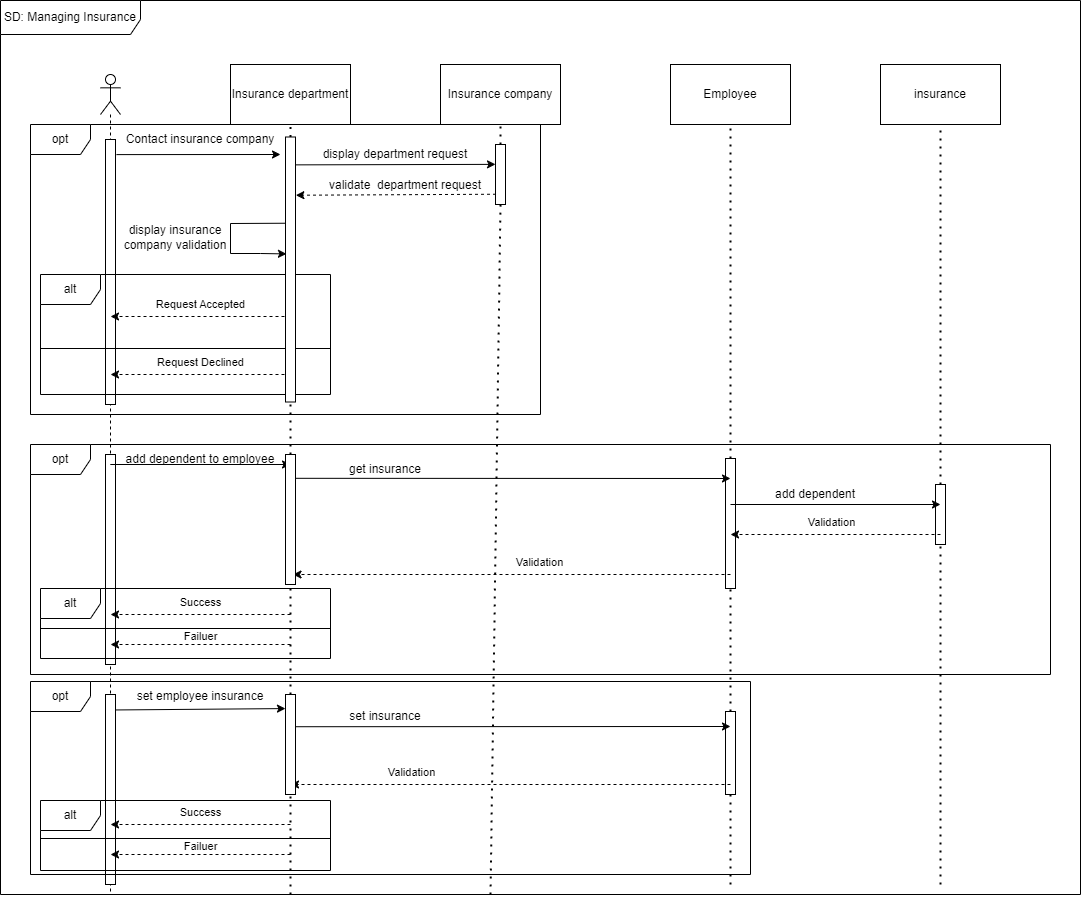

The diagram above was exported from draw.io. Its source (the exported page's mxGraphModel, read from the mxfile embedded in the PNG):
<mxGraphModel dx="841" dy="566" grid="1" gridSize="10" guides="1" tooltips="1" connect="1" arrows="1" fold="1" page="1" pageScale="1" pageWidth="5000" pageHeight="10000" math="0" shadow="0">
  <root>
    <mxCell id="0" />
    <mxCell id="1" parent="0" />
    <mxCell id="LUypcnSBB322J_GNO2Ic-40" value="" style="html=1;points=[];perimeter=orthogonalPerimeter;outlineConnect=0;targetShapes=umlLifeline;portConstraint=eastwest;newEdgeStyle={&quot;edgeStyle&quot;:&quot;elbowEdgeStyle&quot;,&quot;elbow&quot;:&quot;vertical&quot;,&quot;curved&quot;:0,&quot;rounded&quot;:0};" vertex="1" parent="1">
      <mxGeometry x="1335" y="1327" width="10" height="83" as="geometry" />
    </mxCell>
    <mxCell id="JTvVVsfL9VbQ7cmWL3zC-44" value="" style="endArrow=none;dashed=1;html=1;dashPattern=1 3;strokeWidth=2;rounded=0;entryX=0.5;entryY=1;entryDx=0;entryDy=0;" parent="1" target="JTvVVsfL9VbQ7cmWL3zC-43" edge="1">
      <mxGeometry width="50" height="50" relative="1" as="geometry">
        <mxPoint x="1550" y="1500" as="sourcePoint" />
        <mxPoint x="1500" y="880" as="targetPoint" />
      </mxGeometry>
    </mxCell>
    <mxCell id="LUypcnSBB322J_GNO2Ic-39" value="" style="html=1;points=[];perimeter=orthogonalPerimeter;outlineConnect=0;targetShapes=umlLifeline;portConstraint=eastwest;newEdgeStyle={&quot;edgeStyle&quot;:&quot;elbowEdgeStyle&quot;,&quot;elbow&quot;:&quot;vertical&quot;,&quot;curved&quot;:0,&quot;rounded&quot;:0};" vertex="1" parent="1">
      <mxGeometry x="1545" y="1100" width="10" height="60" as="geometry" />
    </mxCell>
    <mxCell id="LUypcnSBB322J_GNO2Ic-37" value="" style="html=1;points=[];perimeter=orthogonalPerimeter;outlineConnect=0;targetShapes=umlLifeline;portConstraint=eastwest;newEdgeStyle={&quot;edgeStyle&quot;:&quot;elbowEdgeStyle&quot;,&quot;elbow&quot;:&quot;vertical&quot;,&quot;curved&quot;:0,&quot;rounded&quot;:0};" vertex="1" parent="1">
      <mxGeometry x="1335" y="1074" width="10" height="130" as="geometry" />
    </mxCell>
    <mxCell id="JTvVVsfL9VbQ7cmWL3zC-36" value="" style="shape=umlLifeline;perimeter=lifelinePerimeter;whiteSpace=wrap;html=1;container=1;dropTarget=0;collapsible=0;recursiveResize=0;outlineConnect=0;portConstraint=eastwest;newEdgeStyle={&quot;edgeStyle&quot;:&quot;elbowEdgeStyle&quot;,&quot;elbow&quot;:&quot;vertical&quot;,&quot;curved&quot;:0,&quot;rounded&quot;:0};participant=umlActor;" parent="1" vertex="1">
      <mxGeometry x="710" y="690" width="20" height="820" as="geometry" />
    </mxCell>
    <mxCell id="LUypcnSBB322J_GNO2Ic-31" value="" style="html=1;points=[];perimeter=orthogonalPerimeter;outlineConnect=0;targetShapes=umlLifeline;portConstraint=eastwest;newEdgeStyle={&quot;edgeStyle&quot;:&quot;elbowEdgeStyle&quot;,&quot;elbow&quot;:&quot;vertical&quot;,&quot;curved&quot;:0,&quot;rounded&quot;:0};" vertex="1" parent="1">
      <mxGeometry x="715" y="1310" width="10" height="190" as="geometry" />
    </mxCell>
    <mxCell id="LUypcnSBB322J_GNO2Ic-30" value="" style="html=1;points=[];perimeter=orthogonalPerimeter;outlineConnect=0;targetShapes=umlLifeline;portConstraint=eastwest;newEdgeStyle={&quot;edgeStyle&quot;:&quot;elbowEdgeStyle&quot;,&quot;elbow&quot;:&quot;vertical&quot;,&quot;curved&quot;:0,&quot;rounded&quot;:0};" vertex="1" parent="1">
      <mxGeometry x="715" y="1070" width="10" height="210" as="geometry" />
    </mxCell>
    <mxCell id="LUypcnSBB322J_GNO2Ic-29" value="" style="html=1;points=[];perimeter=orthogonalPerimeter;outlineConnect=0;targetShapes=umlLifeline;portConstraint=eastwest;newEdgeStyle={&quot;edgeStyle&quot;:&quot;elbowEdgeStyle&quot;,&quot;elbow&quot;:&quot;vertical&quot;,&quot;curved&quot;:0,&quot;rounded&quot;:0};" vertex="1" parent="1">
      <mxGeometry x="715" y="755" width="10" height="265" as="geometry" />
    </mxCell>
    <mxCell id="JTvVVsfL9VbQ7cmWL3zC-1" value="Insurance company" style="rounded=0;whiteSpace=wrap;html=1;" parent="1" vertex="1">
      <mxGeometry x="1050" y="680" width="120" height="60" as="geometry" />
    </mxCell>
    <mxCell id="JTvVVsfL9VbQ7cmWL3zC-2" value="Insurance department" style="rounded=0;whiteSpace=wrap;html=1;" parent="1" vertex="1">
      <mxGeometry x="840" y="680" width="120" height="60" as="geometry" />
    </mxCell>
    <mxCell id="JTvVVsfL9VbQ7cmWL3zC-3" value="" style="endArrow=none;dashed=1;html=1;dashPattern=1 3;strokeWidth=2;rounded=0;entryX=0.5;entryY=1;entryDx=0;entryDy=0;" parent="1" target="JTvVVsfL9VbQ7cmWL3zC-2" edge="1" source="LUypcnSBB322J_GNO2Ic-33">
      <mxGeometry width="50" height="50" relative="1" as="geometry">
        <mxPoint x="900" y="1510" as="sourcePoint" />
        <mxPoint x="1080" y="830" as="targetPoint" />
        <Array as="points" />
      </mxGeometry>
    </mxCell>
    <mxCell id="JTvVVsfL9VbQ7cmWL3zC-4" value="" style="endArrow=none;dashed=1;html=1;dashPattern=1 3;strokeWidth=2;rounded=0;entryX=0.5;entryY=1;entryDx=0;entryDy=0;" parent="1" source="JTvVVsfL9VbQ7cmWL3zC-11" target="JTvVVsfL9VbQ7cmWL3zC-1" edge="1">
      <mxGeometry width="50" height="50" relative="1" as="geometry">
        <mxPoint x="1110" y="1242.5925925925926" as="sourcePoint" />
        <mxPoint x="1080" y="760" as="targetPoint" />
      </mxGeometry>
    </mxCell>
    <mxCell id="JTvVVsfL9VbQ7cmWL3zC-8" value="" style="endArrow=classic;html=1;rounded=0;exitX=1.097;exitY=0.086;exitDx=0;exitDy=0;entryX=0;entryY=0.5;entryDx=0;entryDy=0;exitPerimeter=0;" parent="1" target="JTvVVsfL9VbQ7cmWL3zC-14" edge="1">
      <mxGeometry width="50" height="50" relative="1" as="geometry">
        <mxPoint x="725.9700000000003" y="770.0999999999999" as="sourcePoint" />
        <mxPoint x="890" y="770" as="targetPoint" />
      </mxGeometry>
    </mxCell>
    <mxCell id="JTvVVsfL9VbQ7cmWL3zC-10" value="Contact insurance company" style="text;html=1;strokeColor=none;fillColor=none;align=center;verticalAlign=middle;whiteSpace=wrap;rounded=0;" parent="1" vertex="1">
      <mxGeometry x="730" y="740" width="160" height="30" as="geometry" />
    </mxCell>
    <mxCell id="JTvVVsfL9VbQ7cmWL3zC-12" value="" style="endArrow=none;dashed=1;html=1;dashPattern=1 3;strokeWidth=2;rounded=0;entryX=0.5;entryY=1;entryDx=0;entryDy=0;" parent="1" target="JTvVVsfL9VbQ7cmWL3zC-11" edge="1">
      <mxGeometry width="50" height="50" relative="1" as="geometry">
        <mxPoint x="1100" y="1510" as="sourcePoint" />
        <mxPoint x="1110" y="740" as="targetPoint" />
      </mxGeometry>
    </mxCell>
    <mxCell id="JTvVVsfL9VbQ7cmWL3zC-11" value="" style="rounded=0;whiteSpace=wrap;html=1;" parent="1" vertex="1">
      <mxGeometry x="1105" y="760" width="10" height="60" as="geometry" />
    </mxCell>
    <mxCell id="JTvVVsfL9VbQ7cmWL3zC-13" value="" style="endArrow=classic;html=1;rounded=0;exitX=1.051;exitY=0.092;exitDx=0;exitDy=0;exitPerimeter=0;entryX=-0.001;entryY=0.331;entryDx=0;entryDy=0;entryPerimeter=0;" parent="1" target="JTvVVsfL9VbQ7cmWL3zC-11" edge="1">
      <mxGeometry width="50" height="50" relative="1" as="geometry">
        <mxPoint x="905.5100000000002" y="780.3600000000001" as="sourcePoint" />
        <mxPoint x="1080" y="773.75" as="targetPoint" />
        <Array as="points" />
      </mxGeometry>
    </mxCell>
    <mxCell id="JTvVVsfL9VbQ7cmWL3zC-14" value="display department request" style="text;html=1;strokeColor=none;fillColor=none;align=center;verticalAlign=middle;whiteSpace=wrap;rounded=0;" parent="1" vertex="1">
      <mxGeometry x="890" y="755" width="230" height="30" as="geometry" />
    </mxCell>
    <mxCell id="JTvVVsfL9VbQ7cmWL3zC-15" value="" style="endArrow=classic;html=1;rounded=0;dashed=1;exitX=0.051;exitY=0.829;exitDx=0;exitDy=0;exitPerimeter=0;entryX=1.035;entryY=0.184;entryDx=0;entryDy=0;entryPerimeter=0;" parent="1" source="JTvVVsfL9VbQ7cmWL3zC-11" edge="1">
      <mxGeometry width="50" height="50" relative="1" as="geometry">
        <mxPoint x="1085" y="810" as="sourcePoint" />
        <mxPoint x="905.3499999999999" y="810.7200000000003" as="targetPoint" />
      </mxGeometry>
    </mxCell>
    <mxCell id="JTvVVsfL9VbQ7cmWL3zC-18" value="validate&amp;nbsp; department request" style="text;html=1;strokeColor=none;fillColor=none;align=center;verticalAlign=middle;whiteSpace=wrap;rounded=0;" parent="1" vertex="1">
      <mxGeometry x="925" y="786" width="180" height="30" as="geometry" />
    </mxCell>
    <mxCell id="JTvVVsfL9VbQ7cmWL3zC-19" value="" style="endArrow=classic;html=1;rounded=0;exitX=0.074;exitY=0.181;exitDx=0;exitDy=0;exitPerimeter=0;entryX=0.095;entryY=0.274;entryDx=0;entryDy=0;entryPerimeter=0;" parent="1" edge="1">
      <mxGeometry width="50" height="50" relative="1" as="geometry">
        <mxPoint x="895.7399999999998" y="838.73" as="sourcePoint" />
        <mxPoint x="895.95" y="869.4200000000001" as="targetPoint" />
        <Array as="points">
          <mxPoint x="840" y="839" />
          <mxPoint x="840" y="869" />
          <mxPoint x="870" y="869" />
        </Array>
      </mxGeometry>
    </mxCell>
    <mxCell id="JTvVVsfL9VbQ7cmWL3zC-20" value="display insurance company validation" style="text;html=1;strokeColor=none;fillColor=none;align=center;verticalAlign=middle;whiteSpace=wrap;rounded=0;" parent="1" vertex="1">
      <mxGeometry x="730" y="838" width="110" height="30" as="geometry" />
    </mxCell>
    <mxCell id="JTvVVsfL9VbQ7cmWL3zC-41" value="Employee" style="rounded=0;whiteSpace=wrap;html=1;" parent="1" vertex="1">
      <mxGeometry x="1280" y="680" width="120" height="60" as="geometry" />
    </mxCell>
    <mxCell id="JTvVVsfL9VbQ7cmWL3zC-42" value="" style="endArrow=none;dashed=1;html=1;dashPattern=1 3;strokeWidth=2;rounded=0;entryX=0.5;entryY=1;entryDx=0;entryDy=0;" parent="1" target="JTvVVsfL9VbQ7cmWL3zC-41" edge="1" source="LUypcnSBB322J_GNO2Ic-37">
      <mxGeometry width="50" height="50" relative="1" as="geometry">
        <mxPoint x="1340" y="1500" as="sourcePoint" />
        <mxPoint x="1290" y="880" as="targetPoint" />
      </mxGeometry>
    </mxCell>
    <mxCell id="JTvVVsfL9VbQ7cmWL3zC-43" value="insurance" style="rounded=0;whiteSpace=wrap;html=1;" parent="1" vertex="1">
      <mxGeometry x="1490" y="680" width="120" height="60" as="geometry" />
    </mxCell>
    <mxCell id="JTvVVsfL9VbQ7cmWL3zC-48" value="opt" style="shape=umlFrame;whiteSpace=wrap;html=1;pointerEvents=0;" parent="1" vertex="1">
      <mxGeometry x="640" y="1060" width="1020" height="230" as="geometry" />
    </mxCell>
    <mxCell id="JTvVVsfL9VbQ7cmWL3zC-49" value="" style="endArrow=classic;html=1;rounded=0;" parent="1" edge="1" source="JTvVVsfL9VbQ7cmWL3zC-36">
      <mxGeometry width="50" height="50" relative="1" as="geometry">
        <mxPoint x="730" y="1083" as="sourcePoint" />
        <mxPoint x="900" y="1080" as="targetPoint" />
      </mxGeometry>
    </mxCell>
    <mxCell id="JTvVVsfL9VbQ7cmWL3zC-50" value="add dependent to employee" style="text;html=1;strokeColor=none;fillColor=none;align=center;verticalAlign=middle;whiteSpace=wrap;rounded=0;" parent="1" vertex="1">
      <mxGeometry x="710" y="1060" width="200" height="30" as="geometry" />
    </mxCell>
    <mxCell id="JTvVVsfL9VbQ7cmWL3zC-51" value="" style="endArrow=classic;html=1;rounded=0;exitX=1.022;exitY=0.557;exitDx=0;exitDy=0;exitPerimeter=0;" parent="1" edge="1">
      <mxGeometry width="50" height="50" relative="1" as="geometry">
        <mxPoint x="905.2199999999998" y="1093.81" as="sourcePoint" />
        <mxPoint x="1340" y="1094" as="targetPoint" />
      </mxGeometry>
    </mxCell>
    <mxCell id="JTvVVsfL9VbQ7cmWL3zC-53" value="get insurance" style="text;html=1;strokeColor=none;fillColor=none;align=center;verticalAlign=middle;whiteSpace=wrap;rounded=0;" parent="1" vertex="1">
      <mxGeometry x="940" y="1070" width="110" height="30" as="geometry" />
    </mxCell>
    <mxCell id="JTvVVsfL9VbQ7cmWL3zC-54" value="" style="endArrow=classic;html=1;rounded=0;" parent="1" edge="1">
      <mxGeometry width="50" height="50" relative="1" as="geometry">
        <mxPoint x="1340" y="1120" as="sourcePoint" />
        <mxPoint x="1550" y="1120" as="targetPoint" />
      </mxGeometry>
    </mxCell>
    <mxCell id="JTvVVsfL9VbQ7cmWL3zC-56" value="add dependent" style="text;html=1;strokeColor=none;fillColor=none;align=center;verticalAlign=middle;whiteSpace=wrap;rounded=0;" parent="1" vertex="1">
      <mxGeometry x="1370" y="1095" width="110" height="30" as="geometry" />
    </mxCell>
    <mxCell id="JTvVVsfL9VbQ7cmWL3zC-57" value="opt" style="shape=umlFrame;whiteSpace=wrap;html=1;pointerEvents=0;" parent="1" vertex="1">
      <mxGeometry x="640" y="1297" width="720" height="193" as="geometry" />
    </mxCell>
    <mxCell id="JTvVVsfL9VbQ7cmWL3zC-58" value="" style="endArrow=classic;html=1;rounded=0;exitX=1.082;exitY=0.767;exitDx=0;exitDy=0;exitPerimeter=0;entryX=-0.003;entryY=0.779;entryDx=0;entryDy=0;entryPerimeter=0;" parent="1" edge="1">
      <mxGeometry width="50" height="50" relative="1" as="geometry">
        <mxPoint x="725.8199999999997" y="1325.4499999999998" as="sourcePoint" />
        <mxPoint x="894.9700000000003" y="1324.0700000000002" as="targetPoint" />
      </mxGeometry>
    </mxCell>
    <mxCell id="JTvVVsfL9VbQ7cmWL3zC-59" value="" style="endArrow=classic;html=1;rounded=0;exitX=1.037;exitY=0.834;exitDx=0;exitDy=0;exitPerimeter=0;" parent="1" edge="1">
      <mxGeometry width="50" height="50" relative="1" as="geometry">
        <mxPoint x="905.3699999999999" y="1342.22" as="sourcePoint" />
        <mxPoint x="1340" y="1342" as="targetPoint" />
      </mxGeometry>
    </mxCell>
    <mxCell id="JTvVVsfL9VbQ7cmWL3zC-62" value="set insurance" style="text;html=1;strokeColor=none;fillColor=none;align=center;verticalAlign=middle;whiteSpace=wrap;rounded=0;" parent="1" vertex="1">
      <mxGeometry x="950" y="1317" width="90" height="30" as="geometry" />
    </mxCell>
    <mxCell id="JTvVVsfL9VbQ7cmWL3zC-63" value="set employee insurance" style="text;html=1;strokeColor=none;fillColor=none;align=center;verticalAlign=middle;whiteSpace=wrap;rounded=0;" parent="1" vertex="1">
      <mxGeometry x="725" y="1297" width="170" height="30" as="geometry" />
    </mxCell>
    <mxCell id="LUypcnSBB322J_GNO2Ic-1" value="opt" style="shape=umlFrame;whiteSpace=wrap;html=1;pointerEvents=0;" vertex="1" parent="1">
      <mxGeometry x="640" y="740" width="510" height="290" as="geometry" />
    </mxCell>
    <mxCell id="LUypcnSBB322J_GNO2Ic-2" value="alt" style="shape=umlFrame;whiteSpace=wrap;html=1;pointerEvents=0;" vertex="1" parent="1">
      <mxGeometry x="650" y="890" width="290" height="120" as="geometry" />
    </mxCell>
    <mxCell id="LUypcnSBB322J_GNO2Ic-3" value="" style="line;strokeWidth=1;fillColor=none;align=left;verticalAlign=middle;spacingTop=-1;spacingLeft=3;spacingRight=3;rotatable=0;labelPosition=right;points=[];portConstraint=eastwest;strokeColor=inherit;" vertex="1" parent="1">
      <mxGeometry x="650" y="960" width="290" height="8" as="geometry" />
    </mxCell>
    <mxCell id="LUypcnSBB322J_GNO2Ic-4" value="" style="endArrow=classic;html=1;rounded=0;dashed=1;" edge="1" parent="1">
      <mxGeometry width="50" height="50" relative="1" as="geometry">
        <mxPoint x="900" y="932" as="sourcePoint" />
        <mxPoint x="720" y="932" as="targetPoint" />
      </mxGeometry>
    </mxCell>
    <mxCell id="LUypcnSBB322J_GNO2Ic-5" value="Request Accepted" style="edgeLabel;html=1;align=center;verticalAlign=middle;resizable=0;points=[];" vertex="1" connectable="0" parent="LUypcnSBB322J_GNO2Ic-4">
      <mxGeometry x="-0.2111" y="2" relative="1" as="geometry">
        <mxPoint x="-19" y="-14" as="offset" />
      </mxGeometry>
    </mxCell>
    <mxCell id="LUypcnSBB322J_GNO2Ic-6" value="" style="endArrow=classic;html=1;rounded=0;dashed=1;" edge="1" parent="1">
      <mxGeometry width="50" height="50" relative="1" as="geometry">
        <mxPoint x="900" y="990" as="sourcePoint" />
        <mxPoint x="720" y="990" as="targetPoint" />
      </mxGeometry>
    </mxCell>
    <mxCell id="LUypcnSBB322J_GNO2Ic-7" value="Request Declined" style="edgeLabel;html=1;align=center;verticalAlign=middle;resizable=0;points=[];" vertex="1" connectable="0" parent="LUypcnSBB322J_GNO2Ic-6">
      <mxGeometry x="-0.2111" y="2" relative="1" as="geometry">
        <mxPoint x="-19" y="-14" as="offset" />
      </mxGeometry>
    </mxCell>
    <mxCell id="LUypcnSBB322J_GNO2Ic-8" value="alt" style="shape=umlFrame;whiteSpace=wrap;html=1;pointerEvents=0;" vertex="1" parent="1">
      <mxGeometry x="650" y="1204" width="290" height="70" as="geometry" />
    </mxCell>
    <mxCell id="LUypcnSBB322J_GNO2Ic-9" value="" style="endArrow=classic;html=1;rounded=0;dashed=1;" edge="1" parent="1">
      <mxGeometry width="50" height="50" relative="1" as="geometry">
        <mxPoint x="1550" y="1150" as="sourcePoint" />
        <mxPoint x="1340" y="1150" as="targetPoint" />
      </mxGeometry>
    </mxCell>
    <mxCell id="LUypcnSBB322J_GNO2Ic-10" value="Validation" style="edgeLabel;html=1;align=center;verticalAlign=middle;resizable=0;points=[];" vertex="1" connectable="0" parent="LUypcnSBB322J_GNO2Ic-9">
      <mxGeometry x="-0.2111" y="2" relative="1" as="geometry">
        <mxPoint x="-27" y="-14" as="offset" />
      </mxGeometry>
    </mxCell>
    <mxCell id="LUypcnSBB322J_GNO2Ic-13" value="" style="endArrow=classic;html=1;rounded=0;dashed=1;" edge="1" parent="1">
      <mxGeometry width="50" height="50" relative="1" as="geometry">
        <mxPoint x="1340" y="1190" as="sourcePoint" />
        <mxPoint x="902.5" y="1190" as="targetPoint" />
      </mxGeometry>
    </mxCell>
    <mxCell id="LUypcnSBB322J_GNO2Ic-14" value="Validation" style="edgeLabel;html=1;align=center;verticalAlign=middle;resizable=0;points=[];" vertex="1" connectable="0" parent="LUypcnSBB322J_GNO2Ic-13">
      <mxGeometry x="-0.2111" y="2" relative="1" as="geometry">
        <mxPoint x="-19" y="-14" as="offset" />
      </mxGeometry>
    </mxCell>
    <mxCell id="LUypcnSBB322J_GNO2Ic-15" value="" style="line;strokeWidth=1;fillColor=none;align=left;verticalAlign=middle;spacingTop=-1;spacingLeft=3;spacingRight=3;rotatable=0;labelPosition=right;points=[];portConstraint=eastwest;strokeColor=inherit;" vertex="1" parent="1">
      <mxGeometry x="650" y="1240" width="290" height="8" as="geometry" />
    </mxCell>
    <mxCell id="LUypcnSBB322J_GNO2Ic-16" value="" style="endArrow=classic;html=1;rounded=0;dashed=1;" edge="1" parent="1">
      <mxGeometry width="50" height="50" relative="1" as="geometry">
        <mxPoint x="900" y="1230" as="sourcePoint" />
        <mxPoint x="720" y="1230" as="targetPoint" />
      </mxGeometry>
    </mxCell>
    <mxCell id="LUypcnSBB322J_GNO2Ic-17" value="Success" style="edgeLabel;html=1;align=center;verticalAlign=middle;resizable=0;points=[];" vertex="1" connectable="0" parent="LUypcnSBB322J_GNO2Ic-16">
      <mxGeometry x="-0.2111" y="2" relative="1" as="geometry">
        <mxPoint x="-19" y="-14" as="offset" />
      </mxGeometry>
    </mxCell>
    <mxCell id="LUypcnSBB322J_GNO2Ic-18" value="" style="endArrow=classic;html=1;rounded=0;dashed=1;" edge="1" parent="1">
      <mxGeometry width="50" height="50" relative="1" as="geometry">
        <mxPoint x="900" y="1260" as="sourcePoint" />
        <mxPoint x="720" y="1260" as="targetPoint" />
      </mxGeometry>
    </mxCell>
    <mxCell id="LUypcnSBB322J_GNO2Ic-19" value="Failuer" style="edgeLabel;html=1;align=center;verticalAlign=middle;resizable=0;points=[];" vertex="1" connectable="0" parent="LUypcnSBB322J_GNO2Ic-18">
      <mxGeometry x="-0.2111" y="2" relative="1" as="geometry">
        <mxPoint x="-19" y="-10" as="offset" />
      </mxGeometry>
    </mxCell>
    <mxCell id="LUypcnSBB322J_GNO2Ic-20" value="" style="endArrow=classic;html=1;rounded=0;dashed=1;" edge="1" parent="1">
      <mxGeometry width="50" height="50" relative="1" as="geometry">
        <mxPoint x="1340" y="1400" as="sourcePoint" />
        <mxPoint x="900" y="1400" as="targetPoint" />
      </mxGeometry>
    </mxCell>
    <mxCell id="LUypcnSBB322J_GNO2Ic-21" value="Validation" style="edgeLabel;html=1;align=center;verticalAlign=middle;resizable=0;points=[];" vertex="1" connectable="0" parent="LUypcnSBB322J_GNO2Ic-20">
      <mxGeometry x="-0.2111" y="2" relative="1" as="geometry">
        <mxPoint x="-146" y="-14" as="offset" />
      </mxGeometry>
    </mxCell>
    <mxCell id="LUypcnSBB322J_GNO2Ic-22" value="alt" style="shape=umlFrame;whiteSpace=wrap;html=1;pointerEvents=0;" vertex="1" parent="1">
      <mxGeometry x="650" y="1416" width="290" height="70" as="geometry" />
    </mxCell>
    <mxCell id="LUypcnSBB322J_GNO2Ic-23" value="" style="line;strokeWidth=1;fillColor=none;align=left;verticalAlign=middle;spacingTop=-1;spacingLeft=3;spacingRight=3;rotatable=0;labelPosition=right;points=[];portConstraint=eastwest;strokeColor=inherit;" vertex="1" parent="1">
      <mxGeometry x="650" y="1450" width="290" height="8" as="geometry" />
    </mxCell>
    <mxCell id="LUypcnSBB322J_GNO2Ic-24" value="" style="endArrow=classic;html=1;rounded=0;dashed=1;" edge="1" parent="1">
      <mxGeometry width="50" height="50" relative="1" as="geometry">
        <mxPoint x="900" y="1440" as="sourcePoint" />
        <mxPoint x="720" y="1440" as="targetPoint" />
      </mxGeometry>
    </mxCell>
    <mxCell id="LUypcnSBB322J_GNO2Ic-25" value="Success" style="edgeLabel;html=1;align=center;verticalAlign=middle;resizable=0;points=[];" vertex="1" connectable="0" parent="LUypcnSBB322J_GNO2Ic-24">
      <mxGeometry x="-0.2111" y="2" relative="1" as="geometry">
        <mxPoint x="-19" y="-14" as="offset" />
      </mxGeometry>
    </mxCell>
    <mxCell id="LUypcnSBB322J_GNO2Ic-26" value="" style="endArrow=classic;html=1;rounded=0;dashed=1;" edge="1" parent="1">
      <mxGeometry width="50" height="50" relative="1" as="geometry">
        <mxPoint x="900" y="1470" as="sourcePoint" />
        <mxPoint x="720" y="1470" as="targetPoint" />
      </mxGeometry>
    </mxCell>
    <mxCell id="LUypcnSBB322J_GNO2Ic-27" value="Failuer" style="edgeLabel;html=1;align=center;verticalAlign=middle;resizable=0;points=[];" vertex="1" connectable="0" parent="LUypcnSBB322J_GNO2Ic-26">
      <mxGeometry x="-0.2111" y="2" relative="1" as="geometry">
        <mxPoint x="-19" y="-10" as="offset" />
      </mxGeometry>
    </mxCell>
    <mxCell id="LUypcnSBB322J_GNO2Ic-28" value="SD: Managing Insurance" style="shape=umlFrame;whiteSpace=wrap;html=1;pointerEvents=0;width=140;height=34;" vertex="1" parent="1">
      <mxGeometry x="610" y="616" width="1080" height="894" as="geometry" />
    </mxCell>
    <mxCell id="LUypcnSBB322J_GNO2Ic-34" value="" style="endArrow=none;dashed=1;html=1;dashPattern=1 3;strokeWidth=2;rounded=0;entryX=0.5;entryY=1;entryDx=0;entryDy=0;" edge="1" parent="1" target="LUypcnSBB322J_GNO2Ic-33">
      <mxGeometry width="50" height="50" relative="1" as="geometry">
        <mxPoint x="900" y="1510" as="sourcePoint" />
        <mxPoint x="900" y="740" as="targetPoint" />
        <Array as="points">
          <mxPoint x="900" y="1410" />
        </Array>
      </mxGeometry>
    </mxCell>
    <mxCell id="LUypcnSBB322J_GNO2Ic-33" value="" style="html=1;points=[];perimeter=orthogonalPerimeter;outlineConnect=0;targetShapes=umlLifeline;portConstraint=eastwest;newEdgeStyle={&quot;edgeStyle&quot;:&quot;elbowEdgeStyle&quot;,&quot;elbow&quot;:&quot;vertical&quot;,&quot;curved&quot;:0,&quot;rounded&quot;:0};" vertex="1" parent="1">
      <mxGeometry x="895" y="752.5" width="10" height="265" as="geometry" />
    </mxCell>
    <mxCell id="LUypcnSBB322J_GNO2Ic-35" value="" style="html=1;points=[];perimeter=orthogonalPerimeter;outlineConnect=0;targetShapes=umlLifeline;portConstraint=eastwest;newEdgeStyle={&quot;edgeStyle&quot;:&quot;elbowEdgeStyle&quot;,&quot;elbow&quot;:&quot;vertical&quot;,&quot;curved&quot;:0,&quot;rounded&quot;:0};" vertex="1" parent="1">
      <mxGeometry x="895" y="1070" width="10" height="130" as="geometry" />
    </mxCell>
    <mxCell id="LUypcnSBB322J_GNO2Ic-36" value="" style="html=1;points=[];perimeter=orthogonalPerimeter;outlineConnect=0;targetShapes=umlLifeline;portConstraint=eastwest;newEdgeStyle={&quot;edgeStyle&quot;:&quot;elbowEdgeStyle&quot;,&quot;elbow&quot;:&quot;vertical&quot;,&quot;curved&quot;:0,&quot;rounded&quot;:0};" vertex="1" parent="1">
      <mxGeometry x="895" y="1310" width="10" height="100" as="geometry" />
    </mxCell>
    <mxCell id="LUypcnSBB322J_GNO2Ic-38" value="" style="endArrow=none;dashed=1;html=1;dashPattern=1 3;strokeWidth=2;rounded=0;entryX=0.5;entryY=1;entryDx=0;entryDy=0;" edge="1" parent="1" source="LUypcnSBB322J_GNO2Ic-40" target="LUypcnSBB322J_GNO2Ic-37">
      <mxGeometry width="50" height="50" relative="1" as="geometry">
        <mxPoint x="1340" y="1500" as="sourcePoint" />
        <mxPoint x="1340" y="740" as="targetPoint" />
      </mxGeometry>
    </mxCell>
    <mxCell id="LUypcnSBB322J_GNO2Ic-41" value="" style="endArrow=none;dashed=1;html=1;dashPattern=1 3;strokeWidth=2;rounded=0;entryX=0.5;entryY=1;entryDx=0;entryDy=0;" edge="1" parent="1" target="LUypcnSBB322J_GNO2Ic-40">
      <mxGeometry width="50" height="50" relative="1" as="geometry">
        <mxPoint x="1340" y="1500" as="sourcePoint" />
        <mxPoint x="1340" y="1204" as="targetPoint" />
      </mxGeometry>
    </mxCell>
  </root>
</mxGraphModel>